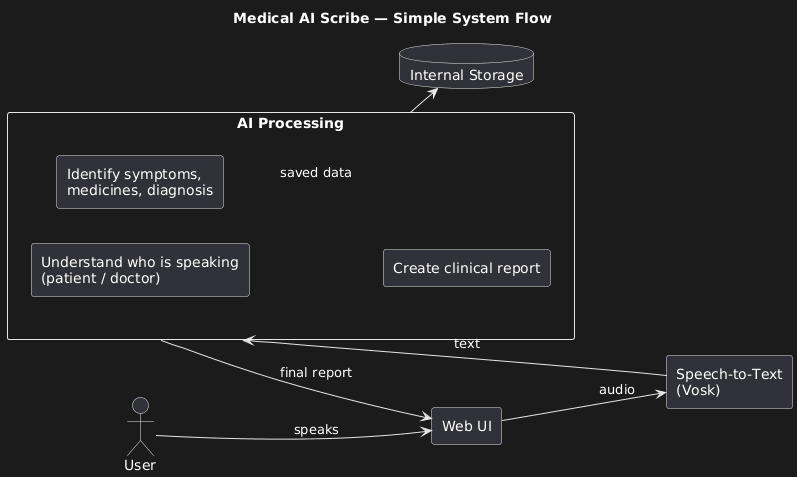

The diagram above was rendered by PlantUML. Its source (embedded in the PNG):
@startuml
title Medical AI Scribe — Simple System Flow

left to right direction

actor User

rectangle "Web UI" as UI
rectangle "Speech-to-Text\n(Vosk)" as ASR

rectangle "AI Processing" as AI {
  rectangle "Understand who is speaking\n(patient / doctor)" as S1
  rectangle "Identify symptoms,\nmedicines, diagnosis" as S2
  rectangle "Create clinical report" as S3
}

database "Internal Storage" as DB

User --> UI : speaks
UI --> ASR : audio
ASR --> AI : text

AI --> UI : final report
AI --> DB : saved data
@enduml